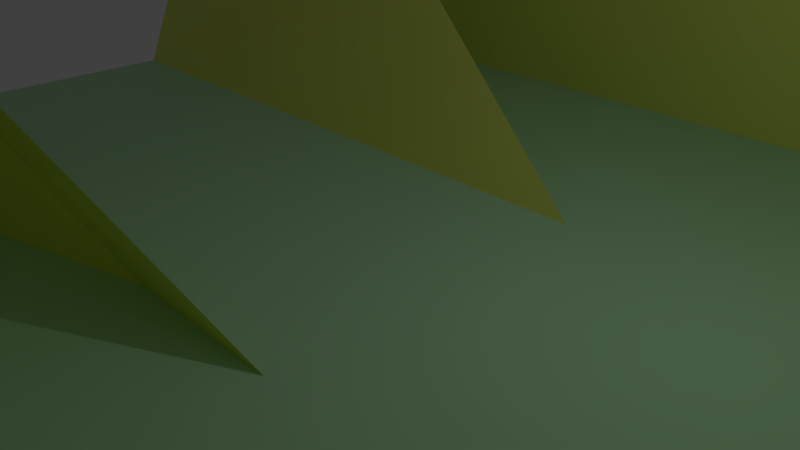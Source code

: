 # Source: ShipHallEnd.blend  (saved by Blender 2.78.0; exported with 4.5.12 LTS)
import bpy
from mathutils import Matrix  # noqa: F401  (used for matrix-valued properties, if any)

bpy.ops.wm.read_factory_settings(use_empty=True)
scene = bpy.context.scene
scene.name = 'Scene'

# ---- collections
col_collection_1 = bpy.data.collections.new('Collection 1'); scene.collection.children.link(col_collection_1)

# ---- materials (node trees are filled in below, after node groups)
mat_floor = bpy.data.materials.new('Floor')
mat_floor.alpha_threshold = 0.0
mat_floor.use_transparent_shadow = False
mat_floor.diffuse_color = (0.4845, 0.8, 0.516, 1.0)
mat_floor.roughness = 0.5
mat_shipwalls = bpy.data.materials.new('ShipWalls')
mat_shipwalls.alpha_threshold = 0.0
mat_shipwalls.use_transparent_shadow = False
mat_shipwalls.diffuse_color = (0.7515, 0.8, 0.1907, 1.0)
mat_shipwalls.roughness = 0.5
mat_pipe = bpy.data.materials.new('Pipe')
mat_pipe.alpha_threshold = 0.0
mat_pipe.use_transparent_shadow = False
mat_pipe.diffuse_color = (0.8, 0.661, 0.6819, 1.0)
mat_pipe.roughness = 0.5

# ---- material node trees

# ---- world
world_world = bpy.data.worlds.new('World'); scene.world = world_world
world_world.color = (0.05088, 0.05088, 0.05088)
world_world.use_sun_shadow = False
world_world.sun_shadow_jitter_overblur = 0.0
world_world.cycles.sampling_method = 'MANUAL'

# ---- cameras
cam_camera = bpy.data.cameras.new('Camera')
cam_camera.clip_end = 100.0
cam_camera.lens = 35.0
cam_camera.sensor_width = 32.0
cam_camera.sensor_height = 18.0
cam_camera.ortho_scale = 7.314
cam_camera.dof.focus_distance = 0.0
cam_camera.dof.aperture_fstop = 128.0

# ---- lights
light_lamp = bpy.data.lights.new('Lamp', 'POINT')
light_lamp.transmission_factor = 0.0
light_lamp.cutoff_distance = 30.0
light_lamp.energy = 100.0
light_lamp.shadow_buffer_clip_start = 1.001
light_lamp.shadow_soft_size = 0.1
light_lamp.shadow_maximum_resolution = 0.006
light_lamp.use_absolute_resolution = True

# ---- meshes
me_plane = bpy.data.meshes.new('Plane')
me_plane.from_pydata([(-1.0, -1.0, 0.0), (1.0, -1.0, 0.0), (-1.0, 1.0, 0.0), (1.0, 1.0, 0.0), (-1.0, 0.0, 0.0), (0.0, -1.0, 0.0), (1.0, 0.0, 0.0), (0.0, 1.0, 0.0), (0.0, 0.0, 0.0), (-1.0, -0.5, 0.0), (0.5, -1.0, 0.0), (1.0, 0.5, 0.0), (-0.5, 1.0, 0.0), (-1.0, 0.5, 0.0), (-0.5, -1.0, 0.0), (1.0, -0.5, 0.0), (0.5, 1.0, 0.0), (0.0, 0.5, 0.0), (0.0, -0.5, 0.0), (-0.5, 0.0, 0.0), (0.5, 0.0, 0.0), (0.5, -0.5, 0.0), (-0.5, -0.5, 0.0), (-0.5, 0.5, 0.0), (0.5, 0.5, 0.0), (-1.0, -0.75, 0.0), (0.75, -1.0, 0.0), (1.0, 0.75, 0.0), (-0.75, 1.0, 0.0), (-1.0, 0.25, 0.0), (-0.25, -1.0, 0.0), (1.0, -0.25, 0.0), (0.25, 1.0, 0.0), (0.0, 0.75, 0.0), (0.0, -0.25, 0.0), (-0.75, 0.0, 0.0), (0.25, 0.0, 0.0), (-1.0, -0.25, 0.0), (0.25, -1.0, 0.0), (1.0, 0.25, 0.0), (-0.25, 1.0, 0.0), (-1.0, 0.75, 0.0), (-0.75, -1.0, 0.0), (1.0, -0.75, 0.0), (0.75, 1.0, 0.0), (0.0, 0.25, 0.0), (0.0, -0.75, 0.0), (-0.25, 0.0, 0.0), (0.75, 0.0, 0.0), (0.5, -0.25, 0.0), (0.5, -0.75, 0.0), (0.25, -0.5, 0.0), (0.75, -0.5, 0.0), (-0.5, -0.25, 0.0), (-0.5, -0.75, 0.0), (-0.75, -0.5, 0.0), (-0.25, -0.5, 0.0), (-0.5, 0.75, 0.0), (-0.5, 0.25, 0.0), (-0.75, 0.5, 0.0), (-0.25, 0.5, 0.0), (0.5, 0.75, 0.0), (0.5, 0.25, 0.0), (0.25, 0.5, 0.0), (0.75, 0.5, 0.0), (0.75, 0.25, 0.0), (0.25, 0.25, 0.0), (0.25, 0.75, 0.0), (-0.25, 0.25, 0.0), (-0.75, 0.25, 0.0), (-0.75, 0.75, 0.0), (-0.25, -0.75, 0.0), (-0.75, -0.75, 0.0), (-0.75, -0.25, 0.0), (0.75, -0.75, 0.0), (0.25, -0.75, 0.0), (0.25, -0.25, 0.0), (0.75, -0.25, 0.0), (-0.25, -0.25, 0.0), (-0.25, 0.75, 0.0), (0.75, 0.75, 0.0), (-1.0, -0.75, 0.0), (-1.0, -1.0, 0.0), (0.75, -1.0, 0.0), (1.0, -1.0, 0.0), (1.0, 0.75, 0.0), (1.0, 1.0, 0.0), (-0.75, 1.0, 0.0), (-1.0, 1.0, 0.0), (-1.0, 0.25, 0.0), (-1.0, 0.0, 0.0), (-0.25, -1.0, 0.0), (0.0, -1.0, 0.0), (0.25, 1.0, 0.0), (0.0, 1.0, 0.0), (0.0, 0.75, 0.0), (-0.75, 0.0, 0.0), (-1.0, -0.25, 0.0), (-1.0, -0.5, 0.0), (0.25, -1.0, 0.0), (0.5, -1.0, 0.0), (-0.25, 1.0, 0.0), (-0.5, 1.0, 0.0), (-1.0, 0.75, 0.0), (-1.0, 0.5, 0.0), (-0.75, -1.0, 0.0), (-0.5, -1.0, 0.0), (0.75, 1.0, 0.0), (0.5, 1.0, 0.0), (-0.75, -0.5, 0.0), (-0.5, 0.75, 0.0), (-0.75, 0.5, 0.0), (0.5, 0.75, 0.0), (1.0, -0.75, 0.0), (0.0, -0.75, 0.0), (0.5, -0.75, 0.0), (-0.5, -0.75, 0.0), (0.25, 0.75, 0.0), (-0.75, 0.25, 0.0), (-0.75, 0.75, 0.0), (-0.25, -0.75, 0.0), (-0.75, -0.75, 0.0), (-0.75, -0.25, 0.0), (0.75, -0.75, 0.0), (0.25, -0.75, 0.0), (-0.25, 0.75, 0.0), (0.75, 0.75, 0.0), (-1.0, -0.75, 0.0), (-1.0, -1.0, 0.0), (0.75, -1.0, 0.0), (1.0, -1.0, 0.0), (1.0, 0.75, 0.0), (1.0, 1.0, 0.0), (-0.75, 1.0, 0.0), (-1.0, 1.0, 0.0), (-1.0, 0.25, 0.0), (-1.0, 0.0, 0.0), (-0.25, -1.0, 0.0), (0.0, -1.0, 0.0), (0.25, 1.0, 0.0), (0.0, 1.0, 0.0), (0.0, 0.75, 0.0), (-0.75, 0.0, 0.0), (-1.0, -0.25, 0.0), (-1.0, -0.5, 0.0), (0.25, -1.0, 0.0), (0.5, -1.0, 0.0), (-0.25, 1.0, 0.0), (-0.5, 1.0, 0.0), (-1.0, 0.75, 0.0), (-1.0, 0.5, 0.0), (-0.75, -1.0, 0.0), (-0.5, -1.0, 0.0), (0.75, 1.0, 0.0), (0.5, 1.0, 0.0), (-0.75, -0.5, 0.0), (-0.5, 0.75, 0.0), (-0.75, 0.5, 0.0), (0.5, 0.75, 0.0), (1.0, -0.75, 0.0), (0.0, -0.75, 0.0), (0.5, -0.75, 0.0), (-0.5, -0.75, 0.0), (0.25, 0.75, 0.0), (-0.75, 0.25, 0.0), (-0.75, 0.75, 0.0), (-0.25, -0.75, 0.0), (-0.75, -0.75, 0.0), (-0.75, -0.25, 0.0), (0.75, -0.75, 0.0), (0.25, -0.75, 0.0), (-0.25, 0.75, 0.0), (0.75, 0.75, 0.0), (-1.0, -0.75, 6.0), (-1.0, -1.0, 6.0), (0.75, -1.0, 6.0), (1.0, -1.0, 6.0), (1.0, 0.75, 6.0), (1.0, 1.0, 6.0), (-0.75, 1.0, 6.0), (-1.0, 1.0, 6.0), (-0.1212, 0.25, -0.04127), (-0.1212, 0.0, -0.04127), (-0.25, -1.0, 6.0), (0.0, -1.0, 6.0), (0.25, 1.0, 6.0), (0.0, 1.0, 6.0), (0.0, 0.75, 6.0), (0.1288, 0.0, -0.04127), (-0.1212, -0.25, -0.04127), (-1.0, -0.5, 6.0), (0.25, -1.0, 6.0), (0.5, -1.0, 6.0), (-0.25, 1.0, 6.0), (-0.5, 1.0, 6.0), (-1.0, 0.75, 6.0), (-1.0, 0.5, 6.0), (-0.75, -1.0, 6.0), (-0.5, -1.0, 6.0), (0.75, 1.0, 6.0), (0.5, 1.0, 6.0), (-0.75, -0.5, 6.0), (-0.5, 0.75, 6.0), (-0.75, 0.5, 6.0), (0.5, 0.75, 6.0), (1.0, -0.75, 6.0), (0.0, -0.75, 6.0), (0.5, -0.75, 6.0), (-0.5, -0.75, 6.0), (0.25, 0.75, 6.0), (0.1288, 0.25, -0.04127), (-0.75, 0.75, 6.0), (-0.25, -0.75, 6.0), (-0.75, -0.75, 6.0), (0.1288, -0.25, -0.04127), (0.75, -0.75, 6.0), (0.25, -0.75, 6.0), (-0.25, 0.75, 6.0), (0.75, 0.75, 6.0), (1.0, -0.75, 6.0), (1.0, -0.5, 6.0), (0.75, -0.5, 6.0), (0.75, -0.75, 6.0), (1.0, 0.5, 6.0), (1.0, 0.75, 6.0), (0.75, 0.5, 6.0), (0.75, 0.75, 6.0), (1.0, -0.5, 0.0), (1.0, -0.25, 0.0), (0.75, -0.5, 0.0), (0.75, -0.25, 0.0), (1.0, -0.5, 6.0), (1.0, -0.25, 6.0), (0.75, -0.5, 6.0), (0.75, -0.25, 6.0), (1.0, 0.25, 6.0), (1.0, 0.5, 6.0), (0.75, 0.5, 6.0), (0.75, 0.25, 6.0), (0.7582, -0.277, 4.766), (0.7582, -0.277, 5.978), (0.7582, 0.2798, 4.766), (0.7582, 0.2798, 5.978), (0.9897, -0.277, 4.766), (0.9897, -0.277, 5.978), (0.9897, 0.2798, 4.766), (0.9897, 0.2798, 5.978), (0.7708, 0.4577, 5.415), (0.2779, 0.7967, 5.813), (0.7629, 0.454, 5.423), (0.27, 0.793, 5.822), (0.7576, 0.4473, 5.421), (0.2647, 0.7862, 5.82), (0.7552, 0.4377, 5.407), (0.2623, 0.7767, 5.806), (0.7558, 0.4257, 5.384), (0.2629, 0.7647, 5.782), (0.7593, 0.4118, 5.35), (0.2664, 0.7507, 5.749), (0.7656, 0.3964, 5.309), (0.2728, 0.7353, 5.708), (0.7745, 0.3802, 5.261), (0.2817, 0.7191, 5.66), (0.7857, 0.3637, 5.209), (0.2928, 0.7027, 5.607), (0.7986, 0.3477, 5.153), (0.3057, 0.6866, 5.552), (0.8128, 0.3327, 5.097), (0.3199, 0.6716, 5.496), (0.8278, 0.3193, 5.043), (0.3349, 0.6582, 5.442), (0.8429, 0.308, 4.992), (0.3501, 0.6469, 5.391), (0.8577, 0.2993, 4.947), (0.3648, 0.6382, 5.346), (0.8715, 0.2934, 4.909), (0.3786, 0.6324, 5.308), (0.8837, 0.2907, 4.88), (0.3909, 0.6297, 5.279), (0.894, 0.2912, 4.861), (0.4012, 0.6302, 5.26), (0.902, 0.2949, 4.852), (0.4091, 0.6339, 5.251), (0.9072, 0.3017, 4.855), (0.4144, 0.6406, 5.254), (0.9096, 0.3112, 4.868), (0.4168, 0.6502, 5.267), (0.9091, 0.3232, 4.892), (0.4162, 0.6621, 5.291), (0.9055, 0.3372, 4.925), (0.4127, 0.6761, 5.324), (0.8992, 0.3525, 4.966), (0.4063, 0.6915, 5.365), (0.8903, 0.3688, 5.014), (0.3974, 0.7077, 5.413), (0.8792, 0.3852, 5.067), (0.3863, 0.7242, 5.466), (0.8663, 0.4013, 5.122), (0.3734, 0.7402, 5.521), (0.852, 0.4163, 5.178), (0.3592, 0.7552, 5.577), (0.8371, 0.4297, 5.233), (0.3442, 0.7686, 5.632), (0.8219, 0.4409, 5.284), (0.3291, 0.7799, 5.682), (0.8072, 0.4497, 5.329), (0.3143, 0.7886, 5.727), (0.7934, 0.4555, 5.367), (0.3005, 0.7944, 5.765), (0.7811, 0.4582, 5.396), (0.2882, 0.7972, 5.794), (0.7112, 0.471, 4.71), (0.2183, 0.8099, 5.109), (0.7032, 0.4673, 4.718), (0.2104, 0.8062, 5.117), (0.698, 0.4605, 4.716), (0.2051, 0.7995, 5.115), (0.6956, 0.451, 4.703), (0.2027, 0.7899, 5.101), (0.6961, 0.439, 4.679), (0.2033, 0.7779, 5.078), (0.6997, 0.425, 4.646), (0.2068, 0.764, 5.045), (0.706, 0.4096, 4.604), (0.2131, 0.7486, 5.003), (0.7149, 0.3934, 4.556), (0.222, 0.7324, 4.955), (0.726, 0.377, 4.504), (0.2332, 0.7159, 4.903), (0.7389, 0.3609, 4.448), (0.2461, 0.6999, 4.847), (0.7532, 0.3459, 4.392), (0.2603, 0.6849, 4.791), (0.7681, 0.3325, 4.338), (0.2753, 0.6715, 4.737), (0.7833, 0.3213, 4.287), (0.2904, 0.6602, 4.686), (0.798, 0.3125, 4.242), (0.3052, 0.6515, 4.641), (0.8118, 0.3067, 4.204), (0.3189, 0.6456, 4.603), (0.8241, 0.304, 4.175), (0.3312, 0.6429, 4.574), (0.8344, 0.3045, 4.156), (0.3415, 0.6434, 4.555), (0.8423, 0.3082, 4.148), (0.3495, 0.6471, 4.546), (0.8476, 0.3149, 4.15), (0.3547, 0.6539, 4.549), (0.85, 0.3245, 4.163), (0.3571, 0.6634, 4.562), (0.8494, 0.3364, 4.187), (0.3565, 0.6754, 4.586), (0.8459, 0.3504, 4.22), (0.353, 0.6893, 4.619), (0.8396, 0.3658, 4.262), (0.3467, 0.7047, 4.66), (0.8307, 0.382, 4.31), (0.3378, 0.721, 4.708), (0.8195, 0.3985, 4.362), (0.3267, 0.7374, 4.761), (0.8066, 0.4145, 4.418), (0.3138, 0.7534, 4.816), (0.7924, 0.4295, 4.474), (0.2995, 0.7684, 4.872), (0.7774, 0.4429, 4.528), (0.2846, 0.7818, 4.927), (0.7623, 0.4542, 4.579), (0.2694, 0.7931, 4.978), (0.7475, 0.4629, 4.624), (0.2547, 0.8018, 5.023), (0.7337, 0.4687, 4.662), (0.2409, 0.8077, 5.061), (0.7215, 0.4715, 4.691), (0.2286, 0.8104, 5.09), (0.3414, 0.7043, 5.026), (-0.1515, 0.8271, 5.425), (0.3334, 0.7029, 5.034), (-0.1594, 0.8257, 5.433), (0.3282, 0.7005, 5.032), (-0.1647, 0.8233, 5.431), (0.3258, 0.697, 5.018), (-0.1671, 0.8198, 5.417), (0.3264, 0.6927, 4.995), (-0.1665, 0.8155, 5.394), (0.3299, 0.6877, 4.962), (-0.163, 0.8104, 5.36), (0.3362, 0.6821, 4.92), (-0.1567, 0.8048, 5.319), (0.3451, 0.6762, 4.872), (-0.1478, 0.799, 5.271), (0.3562, 0.6702, 4.82), (-0.1366, 0.793, 5.219), (0.3691, 0.6644, 4.764), (-0.1237, 0.7872, 5.163), (0.3834, 0.659, 4.708), (-0.1095, 0.7818, 5.107), (0.3983, 0.6541, 4.654), (-0.09452, 0.7769, 5.053), (0.4135, 0.6501, 4.603), (-0.07937, 0.7728, 5.002), (0.4282, 0.6469, 4.558), (-0.06462, 0.7697, 4.957), (0.442, 0.6448, 4.52), (-0.05085, 0.7676, 4.919), (0.4543, 0.6438, 4.491), (-0.03857, 0.7666, 4.89), (0.4646, 0.644, 4.472), (-0.02826, 0.7667, 4.871), (0.4725, 0.6453, 4.464), (-0.02032, 0.7681, 4.862), (0.4778, 0.6478, 4.466), (-0.01506, 0.7705, 4.865), (0.4802, 0.6512, 4.479), (-0.01267, 0.774, 4.878), (0.4796, 0.6556, 4.503), (-0.01324, 0.7783, 4.902), (0.4761, 0.6606, 4.536), (-0.01677, 0.7834, 4.935), (0.4698, 0.6662, 4.578), (-0.0231, 0.789, 4.976), (0.4609, 0.6721, 4.625), (-0.032, 0.7948, 5.024), (0.4497, 0.678, 4.678), (-0.04312, 0.8008, 5.077), (0.4368, 0.6838, 4.733), (-0.05604, 0.8066, 5.132), (0.4226, 0.6893, 4.789), (-0.07026, 0.812, 5.188), (0.4076, 0.6941, 4.844), (-0.08523, 0.8169, 5.243), (0.3925, 0.6982, 4.895), (-0.1004, 0.821, 5.293), (0.3777, 0.7014, 4.94), (-0.1151, 0.8241, 5.339), (0.364, 0.7035, 4.978), (-0.1289, 0.8262, 5.376), (0.3517, 0.7045, 5.007), (-0.1412, 0.8272, 5.405)], [], [(37, 9, 98, 97), (4, 37, 97, 90), (78, 34, 8, 47), (77, 31, 6, 48), (76, 49, 20, 36), (75, 50, 21, 51), (52, 74, 222, 221), (73, 53, 19, 35), (72, 54, 22, 55), (71, 46, 18, 56), (43, 74, 123, 113), (69, 58, 23, 59), (68, 45, 17, 60), (74, 50, 115, 123), (66, 62, 24, 63), (65, 39, 235, 238), (62, 65, 64, 24), (20, 48, 65, 62), (48, 6, 39, 65), (45, 66, 63, 17), (8, 36, 66, 45), (36, 20, 62, 66), (67, 61, 112, 117), (17, 63, 67, 33), (63, 24, 61, 67), (58, 68, 60, 23), (19, 47, 68, 58), (47, 8, 45, 68), (33, 67, 117, 95), (70, 57, 110, 119), (35, 19, 58, 69), (80, 27, 85, 126), (61, 80, 126, 112), (59, 23, 57, 70), (54, 71, 56, 22), (59, 70, 119, 111), (32, 7, 94, 93), (16, 32, 93, 108), (55, 73, 122, 109), (44, 16, 108, 107), (3, 44, 107, 86), (30, 5, 92, 91), (55, 22, 53, 73), (50, 74, 52, 21), (79, 33, 95, 125), (14, 30, 91, 106), (46, 75, 51, 18), (73, 35, 96, 122), (1, 43, 113, 84), (34, 76, 36, 8), (18, 51, 76, 34), (51, 21, 49, 76), (49, 77, 48, 20), (21, 52, 77, 49), (77, 52, 229, 230), (53, 78, 47, 19), (22, 56, 78, 53), (56, 18, 34, 78), (29, 4, 90, 89), (23, 60, 79, 57), (60, 17, 33, 79), (57, 79, 125, 110), (24, 64, 80, 61), (64, 11, 223, 225), (109, 122, 168, 155), (92, 99, 145, 138), (126, 85, 131, 172), (96, 118, 164, 142), (103, 104, 150, 149), (122, 96, 142, 168), (90, 97, 143, 136), (112, 126, 172, 158), (118, 111, 157, 164), (101, 102, 148, 147), (116, 121, 167, 162), (108, 93, 139, 154), (117, 112, 158, 163), (99, 100, 146, 145), (106, 91, 137, 152), (125, 95, 141, 171), (95, 117, 163, 141), (97, 98, 144, 143), (104, 89, 135, 150), (110, 125, 171, 156), (121, 109, 155, 167), (102, 87, 133, 148), (71, 54, 116, 120), (5, 38, 99, 92), (38, 10, 100, 99), (46, 71, 120, 114), (9, 25, 81, 98), (25, 0, 82, 81), (72, 55, 109, 121), (10, 26, 83, 100), (26, 1, 84, 83), (75, 46, 114, 124), (7, 40, 101, 94), (40, 12, 102, 101), (27, 3, 86, 85), (69, 59, 111, 118), (50, 75, 124, 115), (2, 41, 103, 88), (41, 13, 104, 103), (12, 28, 87, 102), (28, 2, 88, 87), (35, 69, 118, 96), (0, 42, 105, 82), (42, 14, 106, 105), (54, 72, 121, 116), (13, 29, 89, 104), (129, 130, 176, 175), (153, 154, 200, 199), (140, 147, 193, 186), (127, 128, 174, 173), (151, 152, 198, 197), (155, 168, 214, 201), (138, 145, 191, 184), (172, 131, 177, 218), (142, 164, 210, 188), (149, 150, 196, 195), (168, 142, 188, 214), (136, 143, 189, 182), (158, 172, 218, 204), (164, 157, 203, 210), (147, 148, 194, 193), (162, 167, 213, 208), (154, 139, 185, 200), (163, 158, 204, 209), (145, 146, 192, 191), (152, 137, 183, 198), (171, 141, 187, 217), (141, 163, 209, 187), (105, 106, 152, 151), (81, 82, 128, 127), (94, 101, 147, 140), (107, 108, 154, 153), (83, 84, 130, 129), (88, 103, 149, 134), (111, 119, 165, 157), (85, 86, 132, 131), (82, 105, 151, 128), (123, 115, 161, 169), (87, 88, 134, 133), (84, 113, 159, 130), (113, 123, 169, 159), (119, 110, 156, 165), (89, 90, 136, 135), (86, 107, 153, 132), (91, 92, 138, 137), (124, 114, 160, 170), (98, 81, 127, 144), (120, 116, 162, 166), (93, 94, 140, 139), (115, 124, 170, 161), (100, 83, 129, 146), (114, 120, 166, 160), (218, 177, 178, 199), (217, 187, 186, 193), (211, 202, 194, 179), (209, 204, 200, 185), (187, 209, 185, 186), (181, 210, 203, 196), (182, 188, 210, 181), (195, 211, 179, 180), (196, 203, 211, 195), (198, 183, 212, 208), (183, 184, 206, 212), (173, 213, 201, 190), (174, 197, 213, 173), (197, 198, 208, 213), (189, 214, 188, 182), (190, 201, 214, 189), (192, 175, 215, 207), (175, 176, 205, 215), (184, 191, 216, 206), (191, 192, 207, 216), (202, 217, 193, 194), (204, 218, 199, 200), (134, 149, 195, 180), (157, 165, 211, 203), (131, 132, 178, 177), (128, 151, 197, 174), (169, 161, 207, 215), (133, 134, 180, 179), (130, 159, 205, 176), (159, 169, 215, 205), (165, 156, 202, 211), (135, 136, 182, 181), (132, 153, 199, 178), (137, 138, 184, 183), (170, 160, 206, 216), (144, 127, 173, 190), (166, 162, 208, 212), (139, 140, 186, 185), (161, 170, 216, 207), (146, 129, 175, 192), (160, 166, 212, 206), (148, 133, 179, 194), (167, 155, 201, 213), (156, 171, 217, 202), (150, 135, 181, 196), (143, 144, 190, 189), (222, 219, 220, 221), (74, 43, 219, 222), (43, 15, 220, 219), (15, 52, 221, 220), (225, 223, 224, 226), (27, 80, 226, 224), (11, 27, 224, 223), (80, 64, 225, 226), (229, 227, 231, 233), (15, 31, 228, 227), (52, 15, 227, 229), (31, 77, 230, 228), (233, 231, 232, 234), (230, 229, 233, 234), (227, 228, 232, 231), (228, 230, 234, 232), (238, 235, 236, 237), (11, 64, 237, 236), (39, 11, 236, 235), (64, 65, 238, 237), (239, 240, 242, 241), (241, 242, 246, 245), (245, 246, 244, 243), (243, 244, 240, 239), (241, 245, 243, 239), (246, 242, 240, 244), (247, 248, 250, 249), (249, 250, 252, 251), (251, 252, 254, 253), (253, 254, 256, 255), (255, 256, 258, 257), (257, 258, 260, 259), (259, 260, 262, 261), (261, 262, 264, 263), (263, 264, 266, 265), (265, 266, 268, 267), (267, 268, 270, 269), (269, 270, 272, 271), (271, 272, 274, 273), (273, 274, 276, 275), (275, 276, 278, 277), (277, 278, 280, 279), (279, 280, 282, 281), (281, 282, 284, 283), (283, 284, 286, 285), (285, 286, 288, 287), (287, 288, 290, 289), (289, 290, 292, 291), (291, 292, 294, 293), (293, 294, 296, 295), (295, 296, 298, 297), (297, 298, 300, 299), (299, 300, 302, 301), (301, 302, 304, 303), (303, 304, 306, 305), (305, 306, 308, 307), (250, 248, 310, 308, 306, 304, 302, 300, 298, 296, 294, 292, 290, 288, 286, 284, 282, 280, 278, 276, 274, 272, 270, 268, 266, 264, 262, 260, 258, 256, 254, 252), (307, 308, 310, 309), (309, 310, 248, 247), (247, 249, 251, 253, 255, 257, 259, 261, 263, 265, 267, 269, 271, 273, 275, 277, 279, 281, 283, 285, 287, 289, 291, 293, 295, 297, 299, 301, 303, 305, 307, 309), (311, 312, 314, 313), (313, 314, 316, 315), (315, 316, 318, 317), (317, 318, 320, 319), (319, 320, 322, 321), (321, 322, 324, 323), (323, 324, 326, 325), (325, 326, 328, 327), (327, 328, 330, 329), (329, 330, 332, 331), (331, 332, 334, 333), (333, 334, 336, 335), (335, 336, 338, 337), (337, 338, 340, 339), (339, 340, 342, 341), (341, 342, 344, 343), (343, 344, 346, 345), (345, 346, 348, 347), (347, 348, 350, 349), (349, 350, 352, 351), (351, 352, 354, 353), (353, 354, 356, 355), (355, 356, 358, 357), (357, 358, 360, 359), (359, 360, 362, 361), (361, 362, 364, 363), (363, 364, 366, 365), (365, 366, 368, 367), (367, 368, 370, 369), (369, 370, 372, 371), (314, 312, 374, 372, 370, 368, 366, 364, 362, 360, 358, 356, 354, 352, 350, 348, 346, 344, 342, 340, 338, 336, 334, 332, 330, 328, 326, 324, 322, 320, 318, 316), (371, 372, 374, 373), (373, 374, 312, 311), (311, 313, 315, 317, 319, 321, 323, 325, 327, 329, 331, 333, 335, 337, 339, 341, 343, 345, 347, 349, 351, 353, 355, 357, 359, 361, 363, 365, 367, 369, 371, 373), (375, 376, 378, 377), (377, 378, 380, 379), (379, 380, 382, 381), (381, 382, 384, 383), (383, 384, 386, 385), (385, 386, 388, 387), (387, 388, 390, 389), (389, 390, 392, 391), (391, 392, 394, 393), (393, 394, 396, 395), (395, 396, 398, 397), (397, 398, 400, 399), (399, 400, 402, 401), (401, 402, 404, 403), (403, 404, 406, 405), (405, 406, 408, 407), (407, 408, 410, 409), (409, 410, 412, 411), (411, 412, 414, 413), (413, 414, 416, 415), (415, 416, 418, 417), (417, 418, 420, 419), (419, 420, 422, 421), (421, 422, 424, 423), (423, 424, 426, 425), (425, 426, 428, 427), (427, 428, 430, 429), (429, 430, 432, 431), (431, 432, 434, 433), (433, 434, 436, 435), (378, 376, 438, 436, 434, 432, 430, 428, 426, 424, 422, 420, 418, 416, 414, 412, 410, 408, 406, 404, 402, 400, 398, 396, 394, 392, 390, 388, 386, 384, 382, 380), (435, 436, 438, 437), (437, 438, 376, 375), (375, 377, 379, 381, 383, 385, 387, 389, 391, 393, 395, 397, 399, 401, 403, 405, 407, 409, 411, 413, 415, 417, 419, 421, 423, 425, 427, 429, 431, 433, 435, 437)])
me_plane.polygons.foreach_set('material_index', [0, 0, 0, 1, 0, 0, 1, 0, 0, 0, 0, 0, 0, 0, 0, 1, 0, 0, 1, 0, 0, 0, 0, 0, 0, 0, 0, 0, 0, 0, 0, 0, 0, 0, 0, 0, 0, 0, 0, 0, 0, 0, 0, 0, 0, 0, 0, 0, 0, 0, 0, 0, 0, 0, 0, 0, 0, 0, 0, 0, 0, 0, 0, 1, 0, 0, 0, 0, 0, 0, 0, 0, 0, 0, 0, 0, 0, 0, 0, 0, 0, 0, 0, 0, 0, 0, 0, 0, 0, 0, 0, 0, 0, 0, 0, 0, 0, 0, 0, 0, 0, 0, 0, 0, 0, 0, 0, 0, 0, 0, 1, 1, 1, 1, 1, 1, 1, 1, 0, 1, 0, 0, 1, 1, 1, 1, 1, 1, 1, 1, 1, 1, 0, 0, 0, 0, 0, 0, 0, 0, 0, 0, 0, 0, 0, 0, 0, 0, 0, 0, 0, 0, 0, 0, 0, 0, 1, 1, 1, 1, 1, 1, 0, 1, 1, 1, 1, 1, 1, 1, 0, 1, 1, 1, 1, 1, 1, 1, 1, 1, 1, 1, 1, 1, 1, 1, 1, 0, 1, 1, 1, 1, 1, 1, 1, 1, 1, 1, 1, 1, 1, 1, 1, 1, 1, 1, 1, 1, 1, 1, 1, 0, 0, 0, 1, 1, 1, 1, 1, 1, 1, 1, 1, 1, 1, 1, 1, 1, 2, 2, 2, 2, 2, 2, 2, 2, 2, 2, 2, 2, 2, 2, 2, 2, 2, 2, 2, 2, 2, 2, 2, 2, 2, 2, 2, 2, 2, 2, 2, 2, 2, 2, 2, 2, 2, 2, 2, 2, 2, 2, 2, 2, 2, 2, 2, 2, 2, 2, 2, 2, 2, 2, 2, 2, 2, 2, 2, 2, 2, 2, 2, 2, 2, 2, 2, 2, 2, 2, 2, 2, 2, 2, 2, 2, 2, 2, 2, 2, 2, 2, 2, 2, 2, 2, 2, 2, 2, 2, 2, 2, 2, 2, 2, 2, 2, 2, 2, 2, 2, 2])
me_plane.materials.append(mat_floor)
me_plane.materials.append(mat_shipwalls)
me_plane.materials.append(mat_pipe)
me_plane.use_remesh_preserve_volume = False
me_plane.use_remesh_preserve_attributes = False
me_plane.use_mirror_vertex_groups = False
me_plane.update()

# ---- objects
ob_plane = bpy.data.objects.new('Plane', me_plane)
ob_lamp = bpy.data.objects.new('Lamp', light_lamp)
ob_camera = bpy.data.objects.new('Camera', cam_camera)

# ---- transforms, parenting, visibility, modifiers, constraints
ob_plane.location = (0.0, 0.0, 0.0)
ob_plane.scale = (10.0, 10.0, 1.0)
ob_plane.lineart.crease_threshold = 0.0
ob_lamp.location = (4.076, 1.005, 5.904)
ob_lamp.rotation_euler = (0.6503, 0.05522, 1.866)
ob_lamp.lock_rotations_4d = False
ob_lamp.empty_display_type = 'ARROWS'
ob_lamp.color = (0.0, 0.0, 0.0, 0.0)
ob_lamp.lineart.crease_threshold = 0.0
ob_camera.location = (7.481, -6.508, 5.344)
ob_camera.rotation_euler = (1.109, 0.0, 0.8149)
ob_camera.lock_rotations_4d = False
ob_camera.empty_display_type = 'ARROWS'
ob_camera.color = (0.0, 0.0, 0.0, 0.0)
ob_camera.display_type = 'WIRE'
ob_camera.lineart.crease_threshold = 0.0

# ---- collection membership
col_collection_1.objects.link(ob_plane)
col_collection_1.objects.link(ob_lamp)
col_collection_1.objects.link(ob_camera)

# ---- scene / render settings (as saved in the file)
scene.camera = ob_camera
scene.frame_start = 1; scene.frame_end = 250; scene.frame_set(1)
scene.render.engine = 'BLENDER_EEVEE_NEXT'
scene.render.resolution_percentage = 50
scene.render.dither_intensity = 0.0
scene.cycles.use_denoising = False
scene.cycles.samples = 128
scene.cycles.sampling_pattern = 'TABULATED_SOBOL'
scene.cycles.light_sampling_threshold = 0.0
scene.cycles.use_adaptive_sampling = False
scene.cycles.use_light_tree = False
scene.cycles.blur_glossy = 0.0
scene.cycles.sample_clamp_indirect = 0.0
scene.view_settings.view_transform = 'Standard'
bpy.context.view_layer.update()
